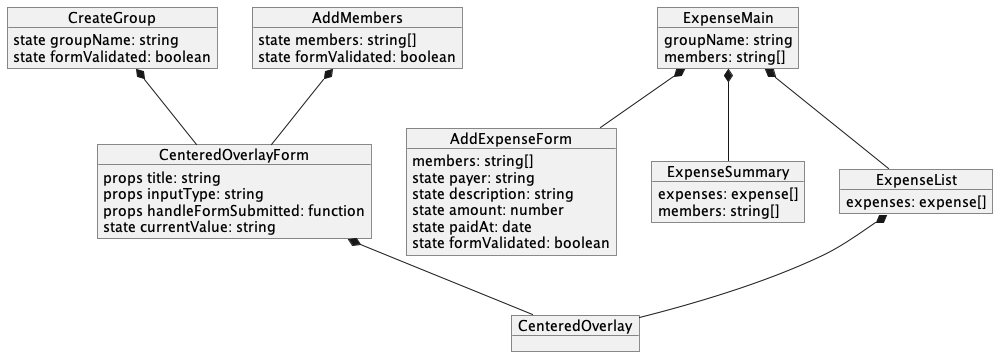

The diagram above was rendered by PlantUML. Its source (embedded in the PNG):
@startuml

object CreateGroup {
    state groupName: string
    state formValidated: boolean
}

object AddMembers {
    state members: string[]
    state formValidated: boolean
}

object ExpenseMain {
    groupName: string
    members: string[]
}

object CenteredOverlayForm {
    props title: string
    props inputType: string
    props handleFormSubmitted: function

    state currentValue: string 
}

object CenteredOverlay

object AddExpenseForm {
    members: string[]
    state payer: string
    state description: string
    state amount: number
    state paidAt: date
    state formValidated: boolean
}

object ExpenseSummary {
    expenses: expense[]
    members: string[]
}

object ExpenseList {
    expenses: expense[]
}

CreateGroup *-- CenteredOverlayForm
AddMembers *-- CenteredOverlayForm
CenteredOverlayForm *-- CenteredOverlay

ExpenseMain *-- AddExpenseForm
ExpenseMain *-- ExpenseSummary
ExpenseMain *-- ExpenseList

ExpenseList *-- CenteredOverlay

@enduml